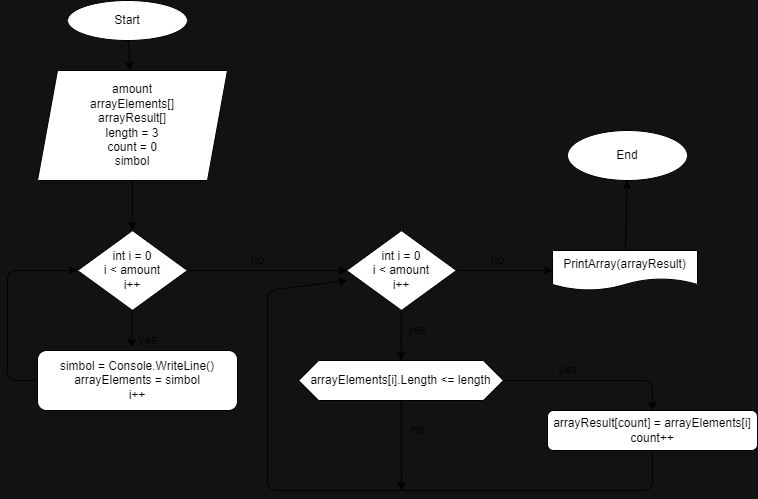

The diagram above was exported from draw.io. Its source (the exported page's mxGraphModel, read from the mxfile embedded in the PNG):
<mxGraphModel dx="1204" dy="604" grid="0" gridSize="10" guides="1" tooltips="1" connect="1" arrows="1" fold="1" page="0" pageScale="1" pageWidth="827" pageHeight="1169" background="#121212" math="0" shadow="0">
  <root>
    <mxCell id="0" />
    <mxCell id="1" parent="0" />
    <mxCell id="4" value="" style="edgeStyle=none;html=1;" parent="1" source="2" target="3" edge="1">
      <mxGeometry relative="1" as="geometry" />
    </mxCell>
    <mxCell id="2" value="Start" style="ellipse;whiteSpace=wrap;html=1;" parent="1" vertex="1">
      <mxGeometry x="80" y="30" width="120" height="40" as="geometry" />
    </mxCell>
    <mxCell id="6" value="" style="edgeStyle=none;html=1;" parent="1" source="3" target="5" edge="1">
      <mxGeometry relative="1" as="geometry" />
    </mxCell>
    <mxCell id="3" value="amount&lt;br&gt;arrayElements[]&lt;br&gt;arrayResult[]&lt;br&gt;length = 3&lt;br&gt;count = 0&lt;br&gt;simbol" style="shape=parallelogram;perimeter=parallelogramPerimeter;whiteSpace=wrap;html=1;fixedSize=1;" parent="1" vertex="1">
      <mxGeometry x="50" y="100" width="190" height="110" as="geometry" />
    </mxCell>
    <mxCell id="9" value="" style="edgeStyle=none;html=1;entryX=0.47;entryY=-0.05;entryDx=0;entryDy=0;entryPerimeter=0;" parent="1" source="5" target="8" edge="1">
      <mxGeometry relative="1" as="geometry" />
    </mxCell>
    <mxCell id="13" style="edgeStyle=none;html=1;entryX=0.009;entryY=0.5;entryDx=0;entryDy=0;entryPerimeter=0;" parent="1" source="5" target="14" edge="1">
      <mxGeometry relative="1" as="geometry">
        <mxPoint x="350" y="300" as="targetPoint" />
      </mxGeometry>
    </mxCell>
    <mxCell id="5" value="int i = 0&lt;br&gt;i &amp;lt; amount&lt;br&gt;i++" style="rhombus;whiteSpace=wrap;html=1;" parent="1" vertex="1">
      <mxGeometry x="90" y="260" width="110" height="80" as="geometry" />
    </mxCell>
    <mxCell id="10" style="edgeStyle=none;html=1;entryX=0;entryY=0.5;entryDx=0;entryDy=0;exitX=0;exitY=0.5;exitDx=0;exitDy=0;" parent="1" source="8" target="5" edge="1">
      <mxGeometry relative="1" as="geometry">
        <Array as="points">
          <mxPoint x="20" y="410" />
          <mxPoint x="20" y="370" />
          <mxPoint x="20" y="300" />
        </Array>
      </mxGeometry>
    </mxCell>
    <mxCell id="8" value="simbol = Console.WriteLine()&lt;br&gt;arrayElements = simbol&lt;br&gt;i++" style="rounded=1;whiteSpace=wrap;html=1;" parent="1" vertex="1">
      <mxGeometry x="50" y="380" width="200" height="60" as="geometry" />
    </mxCell>
    <mxCell id="11" value="yes" style="text;html=1;align=center;verticalAlign=middle;resizable=0;points=[];autosize=1;strokeColor=none;fillColor=none;" parent="1" vertex="1">
      <mxGeometry x="145" y="360" width="30" height="20" as="geometry" />
    </mxCell>
    <mxCell id="18" value="" style="edgeStyle=none;html=1;" parent="1" source="14" target="17" edge="1">
      <mxGeometry relative="1" as="geometry" />
    </mxCell>
    <mxCell id="28" style="edgeStyle=none;html=1;entryX=0;entryY=0.5;entryDx=0;entryDy=0;" parent="1" source="14" target="27" edge="1">
      <mxGeometry relative="1" as="geometry" />
    </mxCell>
    <mxCell id="14" value="int i = 0&lt;br&gt;i &amp;lt; amount&lt;br&gt;i++" style="rhombus;whiteSpace=wrap;html=1;" parent="1" vertex="1">
      <mxGeometry x="359" y="260" width="110" height="80" as="geometry" />
    </mxCell>
    <mxCell id="15" value="no" style="text;html=1;align=center;verticalAlign=middle;resizable=0;points=[];autosize=1;strokeColor=none;fillColor=none;" parent="1" vertex="1">
      <mxGeometry x="255" y="280" width="30" height="20" as="geometry" />
    </mxCell>
    <mxCell id="21" style="edgeStyle=none;html=1;entryX=0.5;entryY=0;entryDx=0;entryDy=0;" parent="1" source="17" target="20" edge="1">
      <mxGeometry relative="1" as="geometry">
        <Array as="points">
          <mxPoint x="665" y="410" />
        </Array>
      </mxGeometry>
    </mxCell>
    <mxCell id="25" style="edgeStyle=none;html=1;" parent="1" source="17" edge="1">
      <mxGeometry relative="1" as="geometry">
        <mxPoint x="414" y="520" as="targetPoint" />
      </mxGeometry>
    </mxCell>
    <mxCell id="17" value="arrayElements[i].Length &amp;lt;= length" style="shape=hexagon;perimeter=hexagonPerimeter2;whiteSpace=wrap;html=1;fixedSize=1;" parent="1" vertex="1">
      <mxGeometry x="311" y="390" width="205" height="40" as="geometry" />
    </mxCell>
    <mxCell id="19" value="yes" style="text;html=1;align=center;verticalAlign=middle;resizable=0;points=[];autosize=1;strokeColor=none;fillColor=none;" parent="1" vertex="1">
      <mxGeometry x="415" y="350" width="30" height="20" as="geometry" />
    </mxCell>
    <mxCell id="24" style="edgeStyle=none;html=1;exitX=0.5;exitY=1;exitDx=0;exitDy=0;" parent="1" source="20" edge="1">
      <mxGeometry relative="1" as="geometry">
        <mxPoint x="360" y="310" as="targetPoint" />
        <Array as="points">
          <mxPoint x="665" y="520" />
          <mxPoint x="280" y="520" />
          <mxPoint x="280" y="320" />
        </Array>
      </mxGeometry>
    </mxCell>
    <mxCell id="20" value="arrayResult[count] = arrayElements[i]&lt;br&gt;count++" style="rounded=1;whiteSpace=wrap;html=1;" parent="1" vertex="1">
      <mxGeometry x="560" y="440" width="210" height="40" as="geometry" />
    </mxCell>
    <mxCell id="23" value="yes" style="text;html=1;align=center;verticalAlign=middle;resizable=0;points=[];autosize=1;strokeColor=none;fillColor=none;" parent="1" vertex="1">
      <mxGeometry x="565" y="390" width="30" height="20" as="geometry" />
    </mxCell>
    <mxCell id="26" value="no" style="text;html=1;align=center;verticalAlign=middle;resizable=0;points=[];autosize=1;strokeColor=none;fillColor=none;" parent="1" vertex="1">
      <mxGeometry x="415" y="450" width="30" height="20" as="geometry" />
    </mxCell>
    <mxCell id="31" style="edgeStyle=none;html=1;" parent="1" source="27" target="30" edge="1">
      <mxGeometry relative="1" as="geometry" />
    </mxCell>
    <mxCell id="27" value="PrintArray(arrayResult)" style="shape=document;whiteSpace=wrap;html=1;boundedLbl=1;" parent="1" vertex="1">
      <mxGeometry x="565" y="280" width="145" height="40" as="geometry" />
    </mxCell>
    <mxCell id="29" value="no" style="text;html=1;align=center;verticalAlign=middle;resizable=0;points=[];autosize=1;strokeColor=none;fillColor=none;" parent="1" vertex="1">
      <mxGeometry x="495" y="280" width="30" height="20" as="geometry" />
    </mxCell>
    <mxCell id="30" value="End" style="ellipse;whiteSpace=wrap;html=1;" parent="1" vertex="1">
      <mxGeometry x="580" y="160" width="120" height="50" as="geometry" />
    </mxCell>
  </root>
</mxGraphModel>